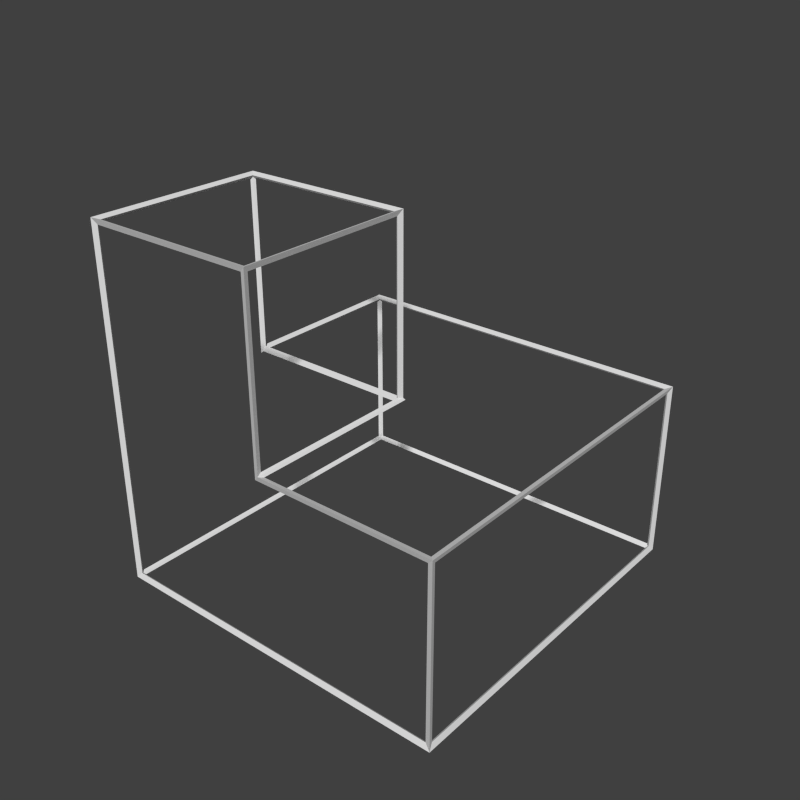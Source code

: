 # Source: stairsCornerOut.blend  (saved by Blender 2.71.0; exported with 4.5.12 LTS)
import bpy
from mathutils import Matrix  # noqa: F401  (used for matrix-valued properties, if any)

bpy.ops.wm.read_factory_settings(use_empty=True)
scene = bpy.context.scene
scene.name = 'Scene'

# ---- collections
col_collection_1 = bpy.data.collections.new('Collection 1'); scene.collection.children.link(col_collection_1)

# ---- materials (node trees are filled in below, after node groups)
mat_material = bpy.data.materials.new('Material')
mat_material.alpha_threshold = 0.0
mat_material.use_transparent_shadow = False
mat_material.roughness = 0.5
mat_material.specular_intensity = 0.0
mat_material.line_color = (0.0, 0.0, 0.0, 1.0)
mat_material_001 = bpy.data.materials.new('Material.001')
mat_material_001.alpha_threshold = 0.0
mat_material_001.use_transparent_shadow = False
mat_material_001.roughness = 0.5
mat_material_001.specular_intensity = 0.0
mat_material_001.line_color = (0.0, 0.0, 0.0, 1.0)

# ---- material node trees

# ---- world
world_world = bpy.data.worlds.new('World'); scene.world = world_world
world_world.color = (0.05088, 0.05088, 0.05088)
world_world.use_sun_shadow = False
world_world.sun_shadow_jitter_overblur = 0.0
world_world.cycles.sampling_method = 'MANUAL'
world_world.cycles.sample_map_resolution = 256

# ---- meshes
me_cube = bpy.data.meshes.new('Cube')
me_cube.from_pydata([(-0.5, -0.5, -0.5), (-0.5, 0.5, -0.5), (0.5, 0.5, -0.5), (0.5, -0.5, -0.5), (-0.5, 0.5, 0.0), (0.5, 0.5, 0.0), (0.5, -0.5, 0.0), (-0.5, -1.818e-06, 0.0), (-1.013e-06, -0.5, 0.0), (-1.49e-06, -1.341e-06, 0.0), (-0.5, -0.5, 0.5), (-0.5, -1.818e-06, 0.5), (-1.013e-06, -0.5, 0.5), (-1.49e-06, -1.341e-06, 0.5)], [], [(3, 0, 1, 2), (4, 5, 2, 1), (9, 7, 11, 13), (4, 7, 9, 8, 6, 5), (5, 6, 3, 2), (10, 12, 13, 11), (8, 9, 13, 12), (1, 0, 10, 11, 7, 4), (3, 6, 8, 12, 10, 0)])
_uv = me_cube.uv_layers.new(name='UVMap')
_uv.uv.foreach_set('vector', [1.49e-07, 0.0, -2.384e-07, 1.0, 1.0, 1.0, 1.0, 4.47e-07, 1.0, 0.5, -2.086e-07, 0.5, -8.941e-08, 5.96e-08, 1.0, 5.96e-08, 0.5, 0.5, 1.0, 0.5, 1.0, 1.0, 0.5, 1.0, 1.0, 1.0, 0.5, 1.0, 0.5, 0.5, -1.192e-07, 0.5, 2.086e-07, -4.768e-07, 1.0, -5.96e-08, 1.0, 0.5, 2.384e-07, 0.5, 1.192e-07, 5.96e-08, 1.0, 5.96e-08, -2.384e-07, 1.0, -1.192e-07, 0.5, 0.5, 0.5, 0.5, 1.0, 3.576e-07, 0.5, 0.5, 0.5, 0.5, 1.0, 3.576e-07, 1.0, 2.98e-08, 5.96e-08, 1.0, 5.96e-08, 1.0, 1.0, 0.5, 1.0, 0.5, 0.5, -3.278e-07, 0.5, 1.0, 5.96e-08, 1.0, 0.5, 0.5, 0.5, 0.5, 1.0, 0.0, 1.0, 2.384e-07, 5.96e-08])
me_cube.materials.append(mat_material)
me_cube.use_remesh_preserve_volume = False
me_cube.use_remesh_preserve_attributes = False
me_cube.use_mirror_vertex_groups = False
me_cube.update()
me_cube_001 = bpy.data.meshes.new('Cube.001')
me_cube_001.from_pydata([(-0.4942, -0.4942, -0.4942), (-0.5058, -0.5058, -0.5058), (-0.4942, 0.4942, -0.4942), (-0.5058, 0.5058, -0.5058), (0.4942, 0.4942, -0.4942), (0.5058, 0.5058, -0.5058), (0.4942, -0.4942, -0.4942), (0.5058, -0.5058, -0.5058), (-0.4942, 0.4942, -0.005773), (-0.5058, 0.5058, 0.005773), (0.4942, 0.4942, -0.005773), (0.5058, 0.5058, 0.005773), (0.4942, -0.4942, -0.005773), (0.5058, -0.5058, 0.005773), (-0.4942, -0.005775, -0.005773), (-0.5058, 0.005772, 0.005773), (-0.005774, -0.4942, -0.005773), (0.005773, -0.5058, 0.005773), (-0.005775, -0.005775, -0.005773), (0.005772, 0.005772, 0.005773), (-0.4942, -0.4942, 0.4942), (-0.5058, -0.5058, 0.5058), (-0.4942, -0.005775, 0.4942), (-0.5058, 0.005772, 0.5058), (-0.005774, -0.4942, 0.4942), (0.005773, -0.5058, 0.5058), (-0.005775, -0.005775, 0.4942), (0.005772, 0.005772, 0.5058), (0.49, -0.49, -0.5), (-0.49, -0.49, -0.5), (-0.49, 0.49, -0.5), (0.49, 0.49, -0.5), (-0.49, 0.5, -0.01), (0.49, 0.5, -0.01), (0.49, 0.5, -0.49), (-0.49, 0.5, -0.49), (-0.01, -1.341e-06, 0.01), (-0.49, -1.788e-06, 0.01), (-0.49, -1.788e-06, 0.49), (-0.01, -1.341e-06, 0.49), (-0.49, 0.49, 0.0), (-0.49, 0.009998, 0.0), (0.009999, 0.009999, 0.0), (0.009999, -0.49, 0.0), (0.49, -0.49, 0.0), (0.49, 0.49, 0.0), (0.5, 0.49, -0.01), (0.5, -0.49, -0.01), (0.5, -0.49, -0.49), (0.5, 0.49, -0.49), (-0.49, -0.49, 0.5), (-0.01, -0.49, 0.5), (-0.01, -0.01, 0.5), (-0.49, -0.01, 0.5), (-9.984e-07, -0.49, 0.01), (-1.46e-06, -0.01, 0.01), (-1.46e-06, -0.01, 0.49), (-9.984e-07, -0.49, 0.49), (-0.5, 0.49, -0.49), (-0.5, -0.49, -0.49), (-0.5, -0.49, 0.49), (-0.5, -0.01, 0.49), (-0.5, -0.01, -0.01), (-0.5, 0.49, -0.01), (0.49, -0.5, -0.49), (0.49, -0.5, -0.01), (-0.01, -0.5, -0.01), (-0.01, -0.5, 0.49), (-0.49, -0.5, 0.49), (-0.49, -0.5, -0.49)], [], [(28, 29, 0, 6), (29, 28, 7, 1), (29, 30, 2, 0), (30, 29, 1, 3), (30, 31, 4, 2), (31, 30, 3, 5), (31, 28, 6, 4), (28, 31, 5, 7), (32, 33, 10, 8), (33, 32, 9, 11), (33, 34, 4, 10), (34, 33, 11, 5), (34, 35, 2, 4), (35, 34, 5, 3), (35, 32, 8, 2), (32, 35, 3, 9), (36, 37, 14, 18), (37, 36, 19, 15), (37, 38, 22, 14), (38, 37, 15, 23), (38, 39, 26, 22), (39, 38, 23, 27), (39, 36, 18, 26), (36, 39, 27, 19), (40, 41, 14, 8), (41, 40, 9, 15), (41, 42, 18, 14), (42, 41, 15, 19), (42, 43, 16, 18), (43, 42, 19, 17), (43, 44, 12, 16), (44, 43, 17, 13), (44, 45, 10, 12), (45, 44, 13, 11), (45, 40, 8, 10), (40, 45, 11, 9), (46, 47, 12, 10), (47, 46, 11, 13), (47, 48, 6, 12), (48, 47, 13, 7), (48, 49, 4, 6), (49, 48, 7, 5), (49, 46, 10, 4), (46, 49, 5, 11), (50, 51, 24, 20), (51, 50, 21, 25), (51, 52, 26, 24), (52, 51, 25, 27), (52, 53, 22, 26), (53, 52, 27, 23), (53, 50, 20, 22), (50, 53, 23, 21), (54, 55, 18, 16), (55, 54, 17, 19), (55, 56, 26, 18), (56, 55, 19, 27), (56, 57, 24, 26), (57, 56, 27, 25), (57, 54, 16, 24), (54, 57, 25, 17), (58, 59, 0, 2), (59, 58, 3, 1), (59, 60, 20, 0), (60, 59, 1, 21), (60, 61, 22, 20), (61, 60, 21, 23), (61, 62, 14, 22), (62, 61, 23, 15), (62, 63, 8, 14), (63, 62, 15, 9), (63, 58, 2, 8), (58, 63, 9, 3), (64, 65, 12, 6), (65, 64, 7, 13), (65, 66, 16, 12), (66, 65, 13, 17), (66, 67, 24, 16), (67, 66, 17, 25), (67, 68, 20, 24), (68, 67, 25, 21), (68, 69, 0, 20), (69, 68, 21, 1), (69, 64, 6, 0), (64, 69, 1, 7)])
_uv = me_cube_001.uv_layers.new(name='UVMap')
_uv.uv.foreach_set('vector', [2.086e-07, 1.0, 1.0, 1.0, 1.0, 1.0, 2.086e-07, 1.0, 1.0, 1.0, 2.086e-07, 1.0, 2.086e-07, 1.0, 1.0, 1.0, 1.0, 1.0, 1.0, 5.96e-08, 1.0, 5.96e-08, 1.0, 1.0, 1.0, 5.96e-08, 1.0, 1.0, 1.0, 1.0, 1.0, 5.96e-08, 1.0, 5.96e-08, -8.941e-08, 1.788e-07, -8.941e-08, 1.788e-07, 1.0, 5.96e-08, -8.941e-08, 1.788e-07, 1.0, 5.96e-08, 1.0, 5.96e-08, -8.941e-08, 1.788e-07, -8.941e-08, 1.788e-07, 2.086e-07, 1.0, 2.086e-07, 1.0, -8.941e-08, 1.788e-07, 2.086e-07, 1.0, -8.941e-08, 1.788e-07, -8.941e-08, 1.788e-07, 2.086e-07, 1.0, 1.0, 0.5, -2.086e-07, 0.5, -2.086e-07, 0.5, 1.0, 0.5, -2.086e-07, 0.5, 1.0, 0.5, 1.0, 0.5, -2.086e-07, 0.5, -2.086e-07, 0.5, -8.941e-08, 5.96e-08, -8.941e-08, 5.96e-08, -2.086e-07, 0.5, -8.941e-08, 5.96e-08, -2.086e-07, 0.5, -2.086e-07, 0.5, -8.941e-08, 5.96e-08, -8.941e-08, 5.96e-08, 1.0, 5.96e-08, 1.0, 5.96e-08, -8.941e-08, 5.96e-08, 1.0, 5.96e-08, -8.941e-08, 5.96e-08, -8.941e-08, 5.96e-08, 1.0, 5.96e-08, 1.0, 5.96e-08, 1.0, 0.5, 1.0, 0.5, 1.0, 5.96e-08, 1.0, 0.5, 1.0, 5.96e-08, 1.0, 5.96e-08, 1.0, 0.5, 0.5, 0.5, 1.0, 0.5, 1.0, 0.5, 0.5, 0.5, 1.0, 0.5, 0.5, 0.5, 0.5, 0.5, 1.0, 0.5, 1.0, 0.5, 1.0, 1.0, 1.0, 1.0, 1.0, 0.5, 1.0, 1.0, 1.0, 0.5, 1.0, 0.5, 1.0, 1.0, 1.0, 1.0, 0.5, 1.0, 0.5, 1.0, 1.0, 1.0, 0.5, 1.0, 1.0, 1.0, 1.0, 1.0, 0.5, 1.0, 0.5, 1.0, 0.5, 0.5, 0.5, 0.5, 0.5, 1.0, 0.5, 0.5, 0.5, 1.0, 0.5, 1.0, 0.5, 0.5, 1.0, -2.98e-07, 1.0, 0.5, 1.0, 0.5, 1.0, -2.98e-07, 1.0, 0.5, 1.0, -2.98e-07, 1.0, -2.98e-07, 1.0, 0.5, 1.0, 0.5, 0.5, 0.5, 0.5, 0.5, 1.0, 0.5, 0.5, 0.5, 1.0, 0.5, 1.0, 0.5, 0.5, 0.5, 0.5, 0.5, 0.5, 1.0, 0.5, 1.0, 0.5, 0.5, 0.5, 1.0, 0.5, 0.5, 0.5, 0.5, 0.5, 1.0, 0.5, 1.0, 2.98e-08, 1.0, 2.98e-08, 1.0, 0.5, 1.0, 2.98e-08, 1.0, 0.5, 1.0, 0.5, 1.0, 2.98e-08, 1.0, 2.98e-08, 1.0, -2.086e-07, 1.788e-07, -2.086e-07, 1.788e-07, 2.98e-08, 1.0, -2.086e-07, 1.788e-07, 2.98e-08, 1.0, 2.98e-08, 1.0, -2.086e-07, 1.788e-07, -2.086e-07, 1.788e-07, 1.0, -2.98e-07, 1.0, -2.98e-07, -2.086e-07, 1.788e-07, 1.0, -2.98e-07, -2.086e-07, 1.788e-07, -2.086e-07, 1.788e-07, 1.0, -2.98e-07, 1.49e-07, 0.5, 1.0, 0.5, 1.0, 0.5, 1.49e-07, 0.5, 1.0, 0.5, 1.49e-07, 0.5, 1.49e-07, 0.5, 1.0, 0.5, 1.0, 0.5, 1.0, 5.96e-08, 1.0, 5.96e-08, 1.0, 0.5, 1.0, 5.96e-08, 1.0, 0.5, 1.0, 0.5, 1.0, 5.96e-08, 1.0, 5.96e-08, 1.49e-07, 5.96e-08, 1.49e-07, 5.96e-08, 1.0, 5.96e-08, 1.49e-07, 5.96e-08, 1.0, 5.96e-08, 1.0, 5.96e-08, 1.49e-07, 5.96e-08, 1.49e-07, 5.96e-08, 1.49e-07, 0.5, 1.49e-07, 0.5, 1.49e-07, 5.96e-08, 1.49e-07, 0.5, 1.49e-07, 5.96e-08, 1.49e-07, 5.96e-08, 1.49e-07, 0.5, 1.0, 1.0, 0.5, 1.0, 0.5, 1.0, 1.0, 1.0, 0.5, 1.0, 1.0, 1.0, 1.0, 1.0, 0.5, 1.0, 0.5, 1.0, 0.5, 0.5, 0.5, 0.5, 0.5, 1.0, 0.5, 0.5, 0.5, 1.0, 0.5, 1.0, 0.5, 0.5, 0.5, 0.5, 1.0, 0.5, 1.0, 0.5, 0.5, 0.5, 1.0, 0.5, 0.5, 0.5, 0.5, 0.5, 1.0, 0.5, 1.0, 0.5, 1.0, 1.0, 1.0, 1.0, 1.0, 0.5, 1.0, 1.0, 1.0, 0.5, 1.0, 0.5, 1.0, 1.0, 1.0, 0.5, 0.5, 0.5, 0.5, 0.5, 1.0, 0.5, 0.5, 0.5, 1.0, 0.5, 1.0, 0.5, 0.5, 0.5, 0.5, 0.5, 0.5, 1.0, 0.5, 1.0, 0.5, 0.5, 0.5, 1.0, 0.5, 0.5, 0.5, 0.5, 0.5, 1.0, 0.5, 1.0, 1.0, 1.0, 1.0, 1.0, 0.5, 1.0, 1.0, 1.0, 0.5, 1.0, 0.5, 1.0, 1.0, 1.0, 1.0, 1.0, 1.0, 0.5, 1.0, 0.5, 1.0, 1.0, 1.0, 0.5, 1.0, 1.0, 1.0, 1.0, 1.0, 0.5, 2.98e-08, 5.96e-08, 1.0, 5.96e-08, 1.0, 5.96e-08, 2.98e-08, 5.96e-08, 1.0, 5.96e-08, 2.98e-08, 5.96e-08, 2.98e-08, 5.96e-08, 1.0, 5.96e-08, 1.0, 5.96e-08, 1.0, 1.0, 1.0, 1.0, 1.0, 5.96e-08, 1.0, 1.0, 1.0, 5.96e-08, 1.0, 5.96e-08, 1.0, 1.0, 1.0, 1.0, 0.5, 1.0, 0.5, 1.0, 1.0, 1.0, 0.5, 1.0, 1.0, 1.0, 1.0, 1.0, 0.5, 1.0, 0.5, 1.0, 0.5, 0.5, 0.5, 0.5, 0.5, 1.0, 0.5, 0.5, 0.5, 1.0, 0.5, 1.0, 0.5, 0.5, 0.5, 0.5, -3.278e-07, 0.5, -3.278e-07, 0.5, 0.5, 0.5, -3.278e-07, 0.5, 0.5, 0.5, 0.5, 0.5, -3.278e-07, 0.5, -3.278e-07, 0.5, 2.98e-08, 5.96e-08, 2.98e-08, 5.96e-08, -3.278e-07, 0.5, 2.98e-08, 5.96e-08, -3.278e-07, 0.5, -3.278e-07, 0.5, 2.98e-08, 5.96e-08, 2.086e-07, 5.96e-08, 2.98e-08, 0.5, 2.98e-08, 0.5, 2.086e-07, 5.96e-08, 2.98e-08, 0.5, 2.086e-07, 5.96e-08, 2.086e-07, 5.96e-08, 2.98e-08, 0.5, 2.98e-08, 0.5, 0.5, 0.5, 0.5, 0.5, 2.98e-08, 0.5, 0.5, 0.5, 2.98e-08, 0.5, 2.98e-08, 0.5, 0.5, 0.5, 0.5, 0.5, 0.5, 1.0, 0.5, 1.0, 0.5, 0.5, 0.5, 1.0, 0.5, 0.5, 0.5, 0.5, 0.5, 1.0, 0.5, 1.0, 1.0, 1.0, 1.0, 1.0, 0.5, 1.0, 1.0, 1.0, 0.5, 1.0, 0.5, 1.0, 1.0, 1.0, 1.0, 1.0, 1.0, 5.96e-08, 1.0, 5.96e-08, 1.0, 1.0, 1.0, 5.96e-08, 1.0, 1.0, 1.0, 1.0, 1.0, 5.96e-08, 1.0, 5.96e-08, 2.086e-07, 5.96e-08, 2.086e-07, 5.96e-08, 1.0, 5.96e-08, 2.086e-07, 5.96e-08, 1.0, 5.96e-08, 1.0, 5.96e-08, 2.086e-07, 5.96e-08])
me_cube_001.materials.append(mat_material_001)
me_cube_001.use_remesh_preserve_volume = False
me_cube_001.use_remesh_preserve_attributes = False
me_cube_001.use_mirror_vertex_groups = False
me_cube_001.update()

# ---- objects
ob_shape = bpy.data.objects.new('Shape', me_cube)
ob_wireframe = bpy.data.objects.new('WireFrame', me_cube_001)
ob_camera = bpy.data.objects.new('Camera', None)

# ---- transforms, parenting, visibility, modifiers, constraints
ob_shape.location = (0.0, 0.0, 0.0)
ob_shape.lock_rotations_4d = False
ob_shape.empty_display_type = 'ARROWS'
ob_shape.hide_render = True
ob_shape.lineart.crease_threshold = 0.0
ob_wireframe.location = (0.0, 0.0, 0.0)
ob_wireframe.lock_rotations_4d = False
ob_wireframe.empty_display_type = 'ARROWS'
ob_wireframe.lineart.crease_threshold = 0.0
ob_camera.location = (0.0, 0.0, 0.0)

# ---- collection membership
col_collection_1.objects.link(ob_shape)
col_collection_1.objects.link(ob_wireframe)
col_collection_1.objects.link(ob_camera)

# ---- scene / render settings (as saved in the file)
scene.camera = ob_camera
scene.frame_start = 1; scene.frame_end = 250; scene.frame_set(1)
scene.render.engine = 'BLENDER_EEVEE_NEXT'
scene.render.resolution_x = 128
scene.render.resolution_y = 128
scene.render.dither_intensity = 0.0
scene.render.film_transparent = True
scene.cycles.use_denoising = False
scene.cycles.samples = 10
scene.cycles.sampling_pattern = 'TABULATED_SOBOL'
scene.cycles.light_sampling_threshold = 0.0
scene.cycles.use_adaptive_sampling = False
scene.cycles.use_light_tree = False
scene.cycles.blur_glossy = 0.0
scene.cycles.volume_bounces = 1
scene.cycles.pixel_filter_type = 'GAUSSIAN'
scene.cycles.sample_clamp_indirect = 0.0
scene.view_settings.view_transform = 'Standard'
bpy.context.view_layer.update()

# ---- added for rendering (the .blend has no active camera and no usable light): camera, sun
cam_auto = bpy.data.cameras.new('AutoCamera')
cam_auto.lens = 50.0
cam_auto.sensor_width = 36.0
cam_auto.clip_end = 1000.0
ob_auto_camera = bpy.data.objects.new('AutoCamera', cam_auto)
scene.collection.objects.link(ob_auto_camera)
ob_auto_camera.location = (1.62104, -1.94525, 1.29683)
ob_auto_camera.rotation_euler = (1.09748, -7.21219e-08, 0.694738)
scene.camera = ob_auto_camera
light_auto_sun = bpy.data.lights.new('AutoSun', 'SUN')
light_auto_sun.energy = 3.0
light_auto_sun.angle = 0.0523599
ob_auto_sun = bpy.data.objects.new('AutoSun', light_auto_sun)
scene.collection.objects.link(ob_auto_sun)
ob_auto_sun.rotation_euler = (0.872665, 0.174533, 0.523599)
bpy.context.view_layer.update()
